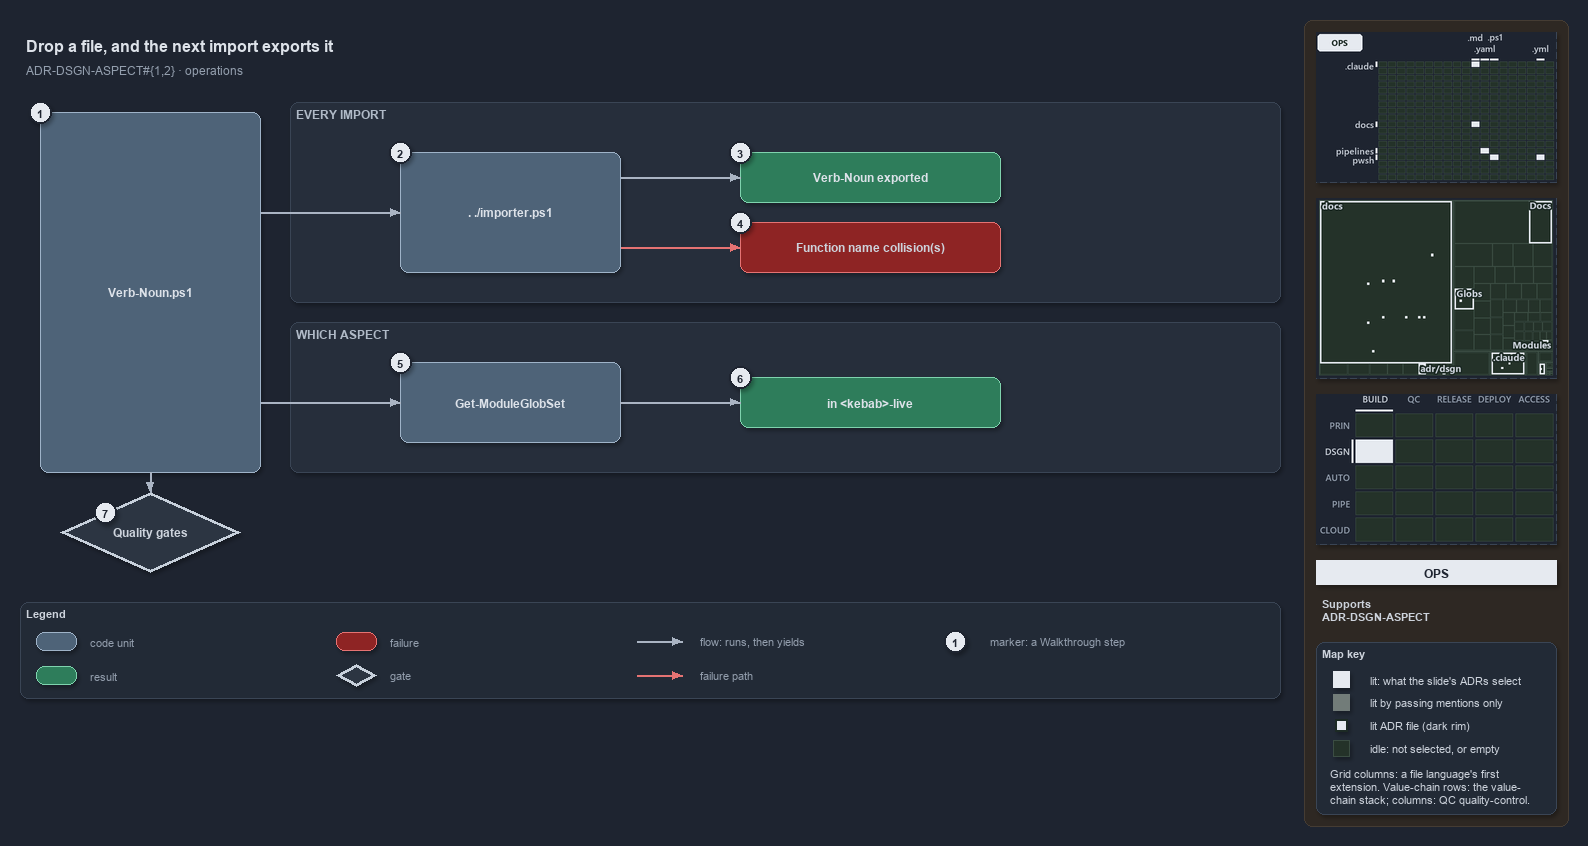

The diagram above was exported from draw.io. Its source (the exported page's mxGraphModel, read from the mxfile embedded in the PNG):
<mxGraphModel dx="1024" dy="768" grid="0" gridSize="10" guides="1" tooltips="1" connect="1" arrows="1" fold="1" page="1" pageScale="1" pageWidth="1572" pageHeight="702" background="#1E2430" math="0" shadow="1">
  <root>
    <mxCell id="0" />
    <mxCell id="1" parent="0" />
    <mxCell id="sidebar-bg" value="" style="rounded=1;arcSize=2;html=1;fillColor=#2E2823;strokeColor=#453C33;shadow=0;" vertex="1" parent="1">
      <mxGeometry x="1304" y="4" width="264" height="806" as="geometry" />
    </mxCell>
    <mxCell id="title" value="Drop a file, and the next import exports it" style="text;html=1;align=left;verticalAlign=middle;fontSize=16;fontStyle=1;fontColor=#DDE2E9;" vertex="1" parent="1">
      <mxGeometry x="20" y="14" width="1260" height="30" as="geometry" />
    </mxCell>
    <mxCell id="subtitle" value="ADR-DSGN-ASPECT#{1,2} &amp;#183; operations" style="text;html=1;align=left;verticalAlign=middle;fontSize=12;fontColor=#949FAE;" vertex="1" parent="1">
      <mxGeometry x="20" y="44" width="1240" height="20" as="geometry" />
    </mxCell>
    <mxCell id="band-import" value="EVERY IMPORT" style="rounded=1;html=1;arcSize=3;fillColor=#262E3B;strokeColor=#3A4555;verticalAlign=top;align=left;spacingLeft=8;fontStyle=1;fontSize=12;fontColor=#B0BAC7;" vertex="1" parent="1">
      <mxGeometry x="290" y="86" width="990" height="200" as="geometry" />
    </mxCell>
    <mxCell id="band-aspect" value="WHICH ASPECT" style="rounded=1;html=1;arcSize=3;fillColor=#262E3B;strokeColor=#3A4555;verticalAlign=top;align=left;spacingLeft=8;fontStyle=1;fontSize=12;fontColor=#B0BAC7;" vertex="1" parent="1">
      <mxGeometry x="290" y="306" width="990" height="150" as="geometry" />
    </mxCell>
    <mxCell id="file" value="&lt;b&gt;Verb-Noun.ps1&lt;/b&gt;" style="rounded=1;whiteSpace=wrap;html=1;arcSize=20;fillColor=#4E6378;strokeColor=#9FB3C8;fontColor=#DDE2E9;fontSize=12;" vertex="1" parent="1">
      <mxGeometry x="40" y="96" width="220" height="360" as="geometry" />
    </mxCell>
    <mxCell id="importer" value="&lt;b&gt;. ./importer.ps1&lt;/b&gt;" style="rounded=1;whiteSpace=wrap;html=1;arcSize=20;fillColor=#4E6378;strokeColor=#9FB3C8;fontColor=#DDE2E9;fontSize=12;" vertex="1" parent="1">
      <mxGeometry x="400" y="136" width="220" height="120" as="geometry" />
    </mxCell>
    <mxCell id="exported" value="&lt;b&gt;Verb-Noun exported&lt;/b&gt;" style="rounded=1;whiteSpace=wrap;html=1;arcSize=20;fillColor=#2E7D5B;strokeColor=#7FD3AE;fontColor=#DDE2E9;fontSize=12;" vertex="1" parent="1">
      <mxGeometry x="740" y="136" width="260" height="50" as="geometry" />
    </mxCell>
    <mxCell id="collision" value="&lt;b&gt;Function name collision(s)&lt;/b&gt;" style="rounded=1;whiteSpace=wrap;html=1;arcSize=20;fillColor=#8E2424;strokeColor=#E57373;fontSize=12;" vertex="1" parent="1">
      <mxGeometry x="740" y="206" width="260" height="50" as="geometry" />
    </mxCell>
    <mxCell id="globset" value="&lt;b&gt;Get-ModuleGlobSet&lt;/b&gt;" style="rounded=1;whiteSpace=wrap;html=1;arcSize=20;fillColor=#4E6378;strokeColor=#9FB3C8;fontColor=#DDE2E9;fontSize=12;" vertex="1" parent="1">
      <mxGeometry x="400" y="346" width="220" height="80" as="geometry" />
    </mxCell>
    <mxCell id="live" value="&lt;b&gt;in &amp;lt;kebab&amp;gt;-live&lt;/b&gt;" style="rounded=1;whiteSpace=wrap;html=1;arcSize=20;fillColor=#2E7D5B;strokeColor=#7FD3AE;fontColor=#DDE2E9;fontSize=12;" vertex="1" parent="1">
      <mxGeometry x="740" y="361" width="260" height="50" as="geometry" />
    </mxCell>
    <mxCell id="gates" value="&lt;b&gt;Quality gates&lt;/b&gt;" style="rhombus;whiteSpace=wrap;html=1;fillColor=#2C3542;strokeColor=#C7D0DB;strokeWidth=3;fontSize=12;fontColor=#CDD3DC;" vertex="1" parent="1">
      <mxGeometry x="60" y="476" width="180" height="80" as="geometry" />
    </mxCell>
    <mxCell id="port-file-r1" value="" style="text;html=1;strokeColor=none;fillColor=none;" vertex="1" parent="1">
      <mxGeometry x="260" y="196" width="1" height="1" as="geometry" />
    </mxCell>
    <mxCell id="edge-file-importer" value="" style="edgeStyle=orthogonalEdgeStyle;rounded=1;html=1;endArrow=block;strokeColor=#AAB4C3;fontColor=#CDD3DC;shadow=0;" edge="1" parent="1" source="port-file-r1" target="importer">
      <mxGeometry relative="1" as="geometry" />
    </mxCell>
    <mxCell id="port-importer-r1" value="" style="text;html=1;strokeColor=none;fillColor=none;" vertex="1" parent="1">
      <mxGeometry x="620" y="161" width="1" height="1" as="geometry" />
    </mxCell>
    <mxCell id="edge-importer-exported" value="" style="edgeStyle=orthogonalEdgeStyle;rounded=1;html=1;endArrow=block;strokeColor=#AAB4C3;fontColor=#CDD3DC;shadow=0;" edge="1" parent="1" source="port-importer-r1" target="exported">
      <mxGeometry relative="1" as="geometry" />
    </mxCell>
    <mxCell id="port-importer-r2" value="" style="text;html=1;strokeColor=none;fillColor=none;" vertex="1" parent="1">
      <mxGeometry x="620" y="231" width="1" height="1" as="geometry" />
    </mxCell>
    <mxCell id="edge-importer-collision" value="" style="edgeStyle=orthogonalEdgeStyle;rounded=1;html=1;endArrow=block;strokeColor=#E57373;fontColor=#CDD3DC;shadow=0;" edge="1" parent="1" source="port-importer-r2" target="collision">
      <mxGeometry relative="1" as="geometry" />
    </mxCell>
    <mxCell id="port-file-r2" value="" style="text;html=1;strokeColor=none;fillColor=none;" vertex="1" parent="1">
      <mxGeometry x="260" y="386" width="1" height="1" as="geometry" />
    </mxCell>
    <mxCell id="edge-file-globset" value="" style="edgeStyle=orthogonalEdgeStyle;rounded=1;html=1;endArrow=block;strokeColor=#AAB4C3;fontColor=#CDD3DC;shadow=0;" edge="1" parent="1" source="port-file-r2" target="globset">
      <mxGeometry relative="1" as="geometry" />
    </mxCell>
    <mxCell id="edge-globset-live" value="" style="edgeStyle=orthogonalEdgeStyle;rounded=1;html=1;endArrow=block;strokeColor=#AAB4C3;fontColor=#CDD3DC;shadow=0;" edge="1" parent="1" source="globset" target="live">
      <mxGeometry relative="1" as="geometry" />
    </mxCell>
    <mxCell id="edge-file-gates" value="" style="edgeStyle=orthogonalEdgeStyle;rounded=1;html=1;endArrow=block;strokeColor=#AAB4C3;fontColor=#CDD3DC;shadow=0;" edge="1" parent="1" source="file" target="gates">
      <mxGeometry relative="1" as="geometry" />
    </mxCell>
    <mxCell id="mark-1" value="1" style="ellipse;html=1;fillColor=#E6EAF0;strokeColor=#1E2430;strokeWidth=2;fontColor=#1E2430;fontStyle=1;fontSize=11;" vertex="1" parent="1">
      <mxGeometry x="29" y="85" width="22" height="22" as="geometry" />
    </mxCell>
    <mxCell id="mark-2" value="2" style="ellipse;html=1;fillColor=#E6EAF0;strokeColor=#1E2430;strokeWidth=2;fontColor=#1E2430;fontStyle=1;fontSize=11;" vertex="1" parent="1">
      <mxGeometry x="389" y="125" width="22" height="22" as="geometry" />
    </mxCell>
    <mxCell id="mark-3" value="3" style="ellipse;html=1;fillColor=#E6EAF0;strokeColor=#1E2430;strokeWidth=2;fontColor=#1E2430;fontStyle=1;fontSize=11;" vertex="1" parent="1">
      <mxGeometry x="729" y="125" width="22" height="22" as="geometry" />
    </mxCell>
    <mxCell id="mark-4" value="4" style="ellipse;html=1;fillColor=#E6EAF0;strokeColor=#1E2430;strokeWidth=2;fontColor=#1E2430;fontStyle=1;fontSize=11;" vertex="1" parent="1">
      <mxGeometry x="729" y="195" width="22" height="22" as="geometry" />
    </mxCell>
    <mxCell id="mark-5" value="5" style="ellipse;html=1;fillColor=#E6EAF0;strokeColor=#1E2430;strokeWidth=2;fontColor=#1E2430;fontStyle=1;fontSize=11;" vertex="1" parent="1">
      <mxGeometry x="389" y="335" width="22" height="22" as="geometry" />
    </mxCell>
    <mxCell id="mark-6" value="6" style="ellipse;html=1;fillColor=#E6EAF0;strokeColor=#1E2430;strokeWidth=2;fontColor=#1E2430;fontStyle=1;fontSize=11;" vertex="1" parent="1">
      <mxGeometry x="729" y="350" width="22" height="22" as="geometry" />
    </mxCell>
    <mxCell id="mark-7" value="7" style="ellipse;html=1;fillColor=#E6EAF0;strokeColor=#1E2430;strokeWidth=2;fontColor=#1E2430;fontStyle=1;fontSize=11;" vertex="1" parent="1">
      <mxGeometry x="94" y="485" width="22" height="22" as="geometry" />
    </mxCell>
    <mxCell id="legend" value="&lt;b&gt;Legend&lt;/b&gt;" style="rounded=1;whiteSpace=wrap;html=1;arcSize=6;fillColor=#222A36;strokeColor=#3A4555;align=left;verticalAlign=top;spacing=8;fontSize=11;fontColor=#CDD3DC;" vertex="1" parent="1">
      <mxGeometry x="20" y="586" width="1260" height="96" as="geometry" />
    </mxCell>
    <mxCell id="legend-code" value="" style="rounded=1;whiteSpace=wrap;html=1;arcSize=20;fillColor=#4E6378;strokeColor=#9FB3C8;fontColor=#DDE2E9;fontSize=12;" vertex="1" parent="1">
      <mxGeometry x="36" y="616" width="40" height="18" as="geometry" />
    </mxCell>
    <mxCell id="legend-code-text" value="code unit" style="text;html=1;align=left;verticalAlign=middle;fontSize=11;fontColor=#949FAE;" vertex="1" parent="1">
      <mxGeometry x="84" y="615" width="240" height="20" as="geometry" />
    </mxCell>
    <mxCell id="legend-result" value="" style="rounded=1;whiteSpace=wrap;html=1;arcSize=20;fillColor=#2E7D5B;strokeColor=#7FD3AE;fontColor=#DDE2E9;fontSize=12;" vertex="1" parent="1">
      <mxGeometry x="36" y="650" width="40" height="18" as="geometry" />
    </mxCell>
    <mxCell id="legend-result-text" value="result" style="text;html=1;align=left;verticalAlign=middle;fontSize=11;fontColor=#949FAE;" vertex="1" parent="1">
      <mxGeometry x="84" y="649" width="240" height="20" as="geometry" />
    </mxCell>
    <mxCell id="legend-failure" value="" style="rounded=1;whiteSpace=wrap;html=1;arcSize=20;fillColor=#8E2424;strokeColor=#E57373;fontSize=12;" vertex="1" parent="1">
      <mxGeometry x="336" y="616" width="40" height="18" as="geometry" />
    </mxCell>
    <mxCell id="legend-failure-text" value="failure" style="text;html=1;align=left;verticalAlign=middle;fontSize=11;fontColor=#949FAE;" vertex="1" parent="1">
      <mxGeometry x="384" y="615" width="240" height="20" as="geometry" />
    </mxCell>
    <mxCell id="legend-gate" value="" style="rhombus;whiteSpace=wrap;html=1;fillColor=#2C3542;strokeColor=#C7D0DB;strokeWidth=3;fontSize=12;fontColor=#CDD3DC;" vertex="1" parent="1">
      <mxGeometry x="336" y="648" width="40" height="22" as="geometry" />
    </mxCell>
    <mxCell id="legend-gate-text" value="gate" style="text;html=1;align=left;verticalAlign=middle;fontSize=11;fontColor=#949FAE;" vertex="1" parent="1">
      <mxGeometry x="384" y="649" width="240" height="20" as="geometry" />
    </mxCell>
    <mxCell id="legend-flow-a" value="" style="text;html=1;strokeColor=none;fillColor=none;" vertex="1" parent="1">
      <mxGeometry x="636" y="625" width="1" height="1" as="geometry" />
    </mxCell>
    <mxCell id="legend-flow-b" value="" style="text;html=1;strokeColor=none;fillColor=none;" vertex="1" parent="1">
      <mxGeometry x="682" y="625" width="1" height="1" as="geometry" />
    </mxCell>
    <mxCell id="legend-flow" value="" style="edgeStyle=orthogonalEdgeStyle;rounded=1;html=1;endArrow=block;strokeColor=#AAB4C3;fontColor=#CDD3DC;shadow=0;" edge="1" parent="1" source="legend-flow-a" target="legend-flow-b">
      <mxGeometry relative="1" as="geometry" />
    </mxCell>
    <mxCell id="legend-flow-text" value="flow: runs, then yields" style="text;html=1;align=left;verticalAlign=middle;fontSize=11;fontColor=#949FAE;" vertex="1" parent="1">
      <mxGeometry x="694" y="615" width="240" height="20" as="geometry" />
    </mxCell>
    <mxCell id="legend-fail-a" value="" style="text;html=1;strokeColor=none;fillColor=none;" vertex="1" parent="1">
      <mxGeometry x="636" y="659" width="1" height="1" as="geometry" />
    </mxCell>
    <mxCell id="legend-fail-b" value="" style="text;html=1;strokeColor=none;fillColor=none;" vertex="1" parent="1">
      <mxGeometry x="682" y="659" width="1" height="1" as="geometry" />
    </mxCell>
    <mxCell id="legend-fail" value="" style="edgeStyle=orthogonalEdgeStyle;rounded=1;html=1;endArrow=block;strokeColor=#E57373;fontColor=#CDD3DC;shadow=0;" edge="1" parent="1" source="legend-fail-a" target="legend-fail-b">
      <mxGeometry relative="1" as="geometry" />
    </mxCell>
    <mxCell id="legend-fail-text" value="failure path" style="text;html=1;align=left;verticalAlign=middle;fontSize=11;fontColor=#949FAE;" vertex="1" parent="1">
      <mxGeometry x="694" y="649" width="240" height="20" as="geometry" />
    </mxCell>
    <mxCell id="legend-mark" value="1" style="ellipse;html=1;fillColor=#E6EAF0;strokeColor=#1E2430;strokeWidth=2;fontColor=#1E2430;fontStyle=1;fontSize=11;" vertex="1" parent="1">
      <mxGeometry x="944" y="614" width="22" height="22" as="geometry" />
    </mxCell>
    <mxCell id="legend-mark-text" value="marker: a Walkthrough step" style="text;html=1;align=left;verticalAlign=middle;fontSize=11;fontColor=#949FAE;" vertex="1" parent="1">
      <mxGeometry x="984" y="615" width="220" height="20" as="geometry" />
    </mxCell>
    <mxCell id="minimap-grid" value="" style="shape=image;html=1;imageAspect=0;aspect=fixed;verticalLabelPosition=bottom;strokeColor=#3A4555;dashed=1;fillColor=#222A36;image=data:image/png,(base64 omitted: 10728 chars);" vertex="1" parent="1">
      <mxGeometry x="1316" y="16" width="240" height="150" as="geometry" />
    </mxCell>
    <mxCell id="minimap-tree" value="" style="shape=image;html=1;imageAspect=0;aspect=fixed;verticalLabelPosition=bottom;strokeColor=#3A4555;dashed=1;fillColor=#222A36;image=data:image/png,(base64 omitted: 15828 chars);" vertex="1" parent="1">
      <mxGeometry x="1316" y="182" width="240" height="180" as="geometry" />
    </mxCell>
    <mxCell id="minimap-chain" value="" style="shape=image;html=1;imageAspect=0;aspect=fixed;verticalLabelPosition=bottom;strokeColor=#3A4555;dashed=1;fillColor=#222A36;image=data:image/png,(base64 omitted: 12436 chars);" vertex="1" parent="1">
      <mxGeometry x="1316" y="378" width="240" height="150" as="geometry" />
    </mxCell>
    <mxCell id="lens-badge" value="OPS" style="rounded=0;whiteSpace=wrap;html=1;align=center;verticalAlign=middle;fontSize=12;fontStyle=1;fontColor=#1E2430;fillColor=#E6EAF0;strokeColor=none;" vertex="1" parent="1">
      <mxGeometry x="1316" y="544" width="240" height="24" as="geometry" />
    </mxCell>
    <mxCell id="supports" value="&lt;b&gt;Supports&lt;/b&gt;&lt;br&gt;ADR-DSGN-ASPECT" style="text;html=1;whiteSpace=wrap;align=left;verticalAlign=top;fontSize=11;fontColor=#CDD3DC;" vertex="1" parent="1">
      <mxGeometry x="1316" y="576" width="240" height="38" as="geometry" />
    </mxCell>
    <mxCell id="mapkey" value="&lt;b&gt;Map key&lt;/b&gt;" style="rounded=1;arcSize=6;whiteSpace=wrap;html=1;align=left;verticalAlign=top;fontSize=11;fontColor=#CDD3DC;fillColor=#222A36;strokeColor=#3A4555;spacingLeft=8;spacingTop=2;" vertex="1" parent="1">
      <mxGeometry x="1316" y="626" width="240" height="172" as="geometry" />
    </mxCell>
    <mxCell id="mapkey-lit" value="" style="rounded=0;html=1;fillColor=#E6EAF0;strokeColor=#E6EAF0;" vertex="1" parent="1">
      <mxGeometry x="1333.0" y="655.0" width="16" height="16" as="geometry" />
    </mxCell>
    <mxCell id="mapkey-lit-text" value="lit: what the slide's ADRs select" style="text;html=1;align=left;verticalAlign=middle;fontSize=11;fontColor=#CDD3DC;" vertex="1" parent="1">
      <mxGeometry x="1364" y="653" width="184" height="20" as="geometry" />
    </mxCell>
    <mxCell id="mapkey-touched" value="" style="rounded=0;html=1;fillColor=#727C79;strokeColor=#727C79;" vertex="1" parent="1">
      <mxGeometry x="1333.0" y="678.0" width="16" height="16" as="geometry" />
    </mxCell>
    <mxCell id="mapkey-touched-text" value="lit by passing mentions only" style="text;html=1;align=left;verticalAlign=middle;fontSize=11;fontColor=#CDD3DC;" vertex="1" parent="1">
      <mxGeometry x="1364" y="676" width="184" height="20" as="geometry" />
    </mxCell>
    <mxCell id="mapkey-adr" value="" style="rounded=0;html=1;fillColor=#E6EAF0;strokeColor=#1C2A24;strokeWidth=2;" vertex="1" parent="1">
      <mxGeometry x="1335.0" y="703.0" width="12" height="12" as="geometry" />
    </mxCell>
    <mxCell id="mapkey-adr-text" value="lit ADR file (dark rim)" style="text;html=1;align=left;verticalAlign=middle;fontSize=11;fontColor=#CDD3DC;" vertex="1" parent="1">
      <mxGeometry x="1364" y="699" width="184" height="20" as="geometry" />
    </mxCell>
    <mxCell id="mapkey-idle" value="" style="rounded=0;html=1;fillColor=#243229;strokeColor=#3B4D43;" vertex="1" parent="1">
      <mxGeometry x="1333.0" y="724.0" width="16" height="16" as="geometry" />
    </mxCell>
    <mxCell id="mapkey-idle-text" value="idle: not selected, or empty" style="text;html=1;align=left;verticalAlign=middle;fontSize=11;fontColor=#CDD3DC;" vertex="1" parent="1">
      <mxGeometry x="1364" y="722" width="184" height="20" as="geometry" />
    </mxCell>
    <mxCell id="mapkey-codes" value="Grid columns: a file language's first&lt;br&gt;extension. Value-chain rows: the value-&lt;br&gt;chain stack; columns: QC quality-control." style="text;html=1;align=left;verticalAlign=top;whiteSpace=wrap;fontSize=11;fontColor=#CDD3DC;" vertex="1" parent="1">
      <mxGeometry x="1324" y="746" width="224" height="46" as="geometry" />
    </mxCell>
  </root>
</mxGraphModel>